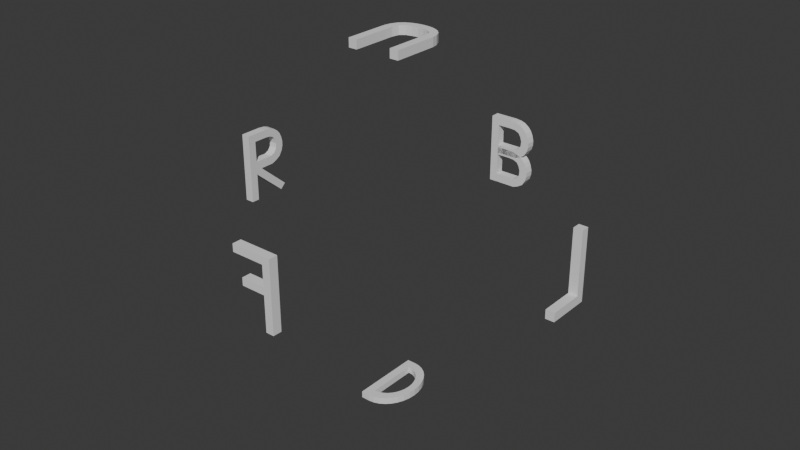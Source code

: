 # Source: directions.blend  (saved by Blender 4.1.23; exported with 4.5.12 LTS)
import bpy
from mathutils import Matrix  # noqa: F401  (used for matrix-valued properties, if any)

bpy.ops.wm.read_factory_settings(use_empty=True)
scene = bpy.context.scene
scene.name = 'Scene'

# ---- world
world_world = bpy.data.worlds.new('World'); scene.world = world_world
world_world.use_nodes = True; world_world.node_tree.nodes.clear()
_N = world_world.node_tree.nodes; _L = world_world.node_tree.links
n0 = _N.new('ShaderNodeOutputWorld'); n0.name = 'World Output'; n0.location = (300, 300)
n1 = _N.new('ShaderNodeBackground'); n1.name = 'Background'; n1.location = (10, 300)
n1.inputs[0].default_value = (0.05088, 0.05088, 0.05088, 1.0)
_L.new(n1.outputs[0], n0.inputs[0])
n0.is_active_output = True
world_world.color = (0.05088, 0.05088, 0.05088)
world_world.use_sun_shadow = False
world_world.sun_shadow_jitter_overblur = 0.0

# ---- meshes
me_cube_001 = bpy.data.meshes.new('Cube.001')
me_cube_001.from_pydata([(-0.5939, 0.1765, -0.1258), (-0.5939, 0.1765, 0.1258), (-0.5939, 0.3876, -0.1258), (-0.5939, 0.3876, 0.1258), (1.406, 0.1547, -0.1258), (1.406, 0.1547, 0.1258), (1.406, 0.3876, -0.1258), (1.406, 0.3876, 0.1258), (-0.3436, 0.3876, -0.1258), (-0.3436, 0.3876, 0.1258), (-0.3436, 0.1547, -0.1258), (-0.3436, 0.1547, 0.1258), (-0.5939, -0.8243, -0.1258), (-0.5939, -0.8243, 0.1258), (-0.3436, -0.8243, 0.1258), (-0.3436, -0.8243, -0.1258)], [], [(0, 1, 3, 2), (8, 9, 7, 6), (6, 7, 5, 4), (11, 1, 13, 14), (8, 6, 4, 10), (9, 3, 1, 11), (7, 9, 11, 5), (2, 8, 10, 0), (4, 5, 11, 10), (2, 3, 9, 8), (15, 14, 13, 12), (10, 11, 14, 15), (0, 10, 15, 12), (1, 0, 12, 13)])
_uv = me_cube_001.uv_layers.new(name='UVMap')
_uv.uv.foreach_set('vector', [0.375, 0.0, 0.625, 0.0, 0.625, 0.25, 0.375, 0.25, 0.375, 0.2813, 0.625, 0.2813, 0.625, 0.5, 0.375, 0.5, 0.375, 0.5, 0.625, 0.5, 0.625, 0.75, 0.375, 0.75, 0.8437, 0.75, 0.875, 0.75, 0.875, 0.75, 0.8437, 0.75, 0.1563, 0.5, 0.375, 0.5, 0.375, 0.75, 0.1563, 0.75, 0.8437, 0.5, 0.875, 0.5, 0.875, 0.75, 0.8437, 0.75, 0.625, 0.5, 0.8437, 0.5, 0.8437, 0.75, 0.625, 0.75, 0.125, 0.5, 0.1563, 0.5, 0.1563, 0.75, 0.125, 0.75, 0.375, 0.75, 0.625, 0.75, 0.625, 0.9687, 0.375, 0.9687, 0.375, 0.25, 0.625, 0.25, 0.625, 0.2813, 0.375, 0.2813, 0.375, 0.9687, 0.625, 0.9687, 0.625, 1.0, 0.375, 1.0, 0.375, 0.9687, 0.625, 0.9687, 0.625, 0.9687, 0.375, 0.9687, 0.125, 0.75, 0.1563, 0.75, 0.1563, 0.75, 0.125, 0.75, 0.625, 0.0, 0.375, 0.0, 0.375, 0.0, 0.625, 0.0])
me_cube_001.update()
me_cube_002 = bpy.data.meshes.new('Cube.002')
me_cube_002.from_pydata([(-1.221, 0.4133, -0.1258), (-1.221, 0.4133, 0.1258), (-1.221, 0.6462, -0.1258), (-1.221, 0.6462, 0.1258), (0.7794, 0.4133, -0.1258), (0.7794, 0.4133, 0.1258), (0.7794, 0.6462, -0.1258), (0.7794, 0.6462, 0.1258), (0.5499, 0.4133, 0.1258), (0.5499, 0.4133, -0.1258), (0.5499, 0.6462, 0.1258), (0.5499, 0.6462, -0.1258), (-0.3041, 0.4095, -0.1258), (-0.2981, 0.6462, 0.1258), (-0.2981, 0.6462, -0.1258), (-0.3041, 0.4095, 0.1258), (-0.06406, 0.4095, -0.1258), (-0.06693, 0.6462, 0.1258), (-0.06693, 0.6462, -0.1258), (-0.06406, 0.4095, 0.1258), (0.6317, -0.4281, 0.1258), (0.5236, -0.5222, 0.1258), (0.6317, -0.4281, -0.1258), (0.5236, -0.5222, -0.1258), (0.7179, -0.3064, 0.1258), (0.7179, -0.3064, -0.1258), (0.4783, -0.2721, -0.1258), (0.4783, -0.2721, 0.1258), (-0.1677, -0.4782, -0.1258), (-0.1677, -0.4782, 0.1258), (-0.2596, -0.3253, -0.1258), (-0.2596, -0.3253, 0.1258), (-0.02602, -0.5706, -0.1258), (-0.007119, -0.2827, -0.1258), (-0.007119, -0.2827, 0.1258), (-0.02602, -0.5706, 0.1258), (-1.07, -0.6319, -0.1258), (-1.07, -0.6319, 0.1258), (-1.217, -0.4778, -0.1258), (-0.4345, 0.6462, -0.1258), (-0.4345, 0.6462, 0.1258), (-0.3102, 0.2267, 0.1258), (-0.06119, 0.2878, -0.1258), (-0.06119, 0.2878, 0.1258), (-1.217, -0.4778, 0.1258), (-0.4345, 0.4133, 0.1258), (-0.3733, 0.3456, 0.1258), (-0.3733, 0.3456, -0.1258), (-0.4345, 0.4133, -0.1258), (-0.3102, 0.2267, -0.1258), (-0.4777, 0.3734, 0.1258), (-0.3533, 0.1868, -0.1258), (-0.4777, 0.3734, -0.1258), (-0.3533, 0.1868, 0.1258), (0.2444, -0.3737, -0.1258), (0.2444, -0.6167, 0.1258), (0.2444, -0.6167, -0.1258), (0.2444, -0.3737, 0.1258), (0.7794, 0.01983, -0.1258), (0.5499, 0.01983, 0.1258), (0.7794, 0.01983, 0.1258), (0.5499, 0.01983, -0.1258), (-0.3102, 0.009555, -0.1258), (-0.06119, 0.009555, 0.1258), (-0.3102, 0.009555, 0.1258), (-0.06119, 0.009555, -0.1258), (-0.3102, -0.1821, -0.1258), (-0.06383, -0.153, 0.1258), (-0.3102, -0.1821, 0.1258), (-0.06383, -0.153, -0.1258), (0.1101, -0.6114, -0.1258), (0.1061, -0.3627, 0.1258), (0.1061, -0.3627, -0.1258), (0.1101, -0.6114, 0.1258), (0.3752, -0.3363, -0.1258), (0.3963, -0.5789, 0.1258), (0.3963, -0.5789, -0.1258), (0.3752, -0.3363, 0.1258), (0.7601, -0.1747, 0.1258), (0.5363, -0.144, -0.1258), (0.7601, -0.1747, -0.1258), (0.5363, -0.144, 0.1258)], [], [(0, 1, 3, 2), (7, 10, 8, 5), (6, 7, 5, 4), (25, 24, 20, 22), (11, 6, 4, 9), (17, 13, 15, 19), (16, 9, 8, 19), (11, 10, 7, 6), (18, 17, 10, 11), (18, 11, 9, 16), (40, 3, 1, 45), (39, 14, 12, 48), (39, 40, 13, 14), (52, 51, 36, 38), (14, 18, 16, 12), (14, 13, 17, 18), (10, 17, 19, 8), (23, 22, 20, 21), (33, 32, 28), (26, 25, 22), (24, 27, 20), (78, 81, 27, 24), (79, 80, 25, 26), (81, 79, 26, 27), (80, 78, 24, 25), (31, 30, 28, 29), (35, 34, 29), (32, 35, 29, 28), (53, 50, 44, 37), (71, 72, 33, 34), (70, 73, 35, 32), (73, 71, 34, 35), (72, 70, 32, 33), (43, 42, 16, 19), (41, 43, 19, 15), (42, 49, 12, 16), (0, 48, 45, 1), (2, 3, 40, 39), (2, 39, 48, 0), (13, 40, 45, 15), (65, 62, 49, 42), (64, 63, 43, 41), (63, 65, 42, 43), (62, 64, 41, 49), (38, 36, 37, 44), (51, 53, 37, 36), (50, 52, 38, 44), (12, 49, 47), (41, 15, 46), (15, 45, 46), (48, 12, 47), (47, 49, 51), (45, 48, 52, 50), (49, 41, 53, 51), (41, 46, 53), (46, 45, 50, 53), (48, 47, 51, 52), (74, 76, 56, 54), (75, 77, 57, 55), (76, 75, 55, 56), (77, 74, 54, 57), (4, 5, 60, 58), (8, 9, 61, 59), (9, 4, 58, 61), (5, 8, 59, 60), (66, 68, 64, 62), (67, 69, 65, 63), (68, 67, 63, 64), (69, 66, 62, 65), (33, 30, 66, 69), (31, 34, 67, 68), (34, 33, 69, 67), (30, 31, 68, 66), (54, 56, 70, 72), (55, 57, 71, 73), (56, 55, 73, 70), (57, 54, 72, 71), (27, 26, 74, 77), (23, 21, 75, 76), (21, 27, 77, 75), (26, 23, 76, 74), (58, 60, 78, 80), (59, 61, 79, 81), (61, 58, 80, 79), (60, 59, 81, 78), (20, 27, 21), (22, 23, 26), (28, 30, 33), (29, 34, 31)])
_uv = me_cube_002.uv_layers.new(name='UVMap')
_uv.uv.foreach_set('vector', [0.375, 0.0, 0.625, 0.0, 0.625, 0.25, 0.375, 0.25, 0.625, 0.5, 0.6537, 0.5, 0.6537, 0.75, 0.625, 0.75, 0.375, 0.5, 0.625, 0.5, 0.625, 0.75, 0.375, 0.75, 0.375, 0.75, 0.625, 0.75, 0.625, 0.75, 0.375, 0.75, 0.3463, 0.5, 0.375, 0.5, 0.375, 0.75, 0.3463, 0.75, 0.7308, 0.5, 0.7597, 0.5, 0.7597, 0.75, 0.7308, 0.75, 0.2692, 0.75, 0.3463, 0.75, 0.6537, 0.75, 0.7308, 0.75, 0.375, 0.4713, 0.625, 0.4713, 0.625, 0.5, 0.375, 0.5, 0.375, 0.3942, 0.625, 0.3942, 0.625, 0.4713, 0.375, 0.4713, 0.2692, 0.5, 0.3463, 0.5, 0.3463, 0.75, 0.2692, 0.75, 0.7767, 0.5, 0.875, 0.5, 0.875, 0.75, 0.7767, 0.75, 0.2233, 0.5, 0.2403, 0.5, 0.2403, 0.75, 0.2233, 0.75, 0.375, 0.3483, 0.625, 0.3483, 0.625, 0.3653, 0.375, 0.3653, 0.2233, 0.75, 0.2403, 0.75, 0.2403, 0.75, 0.2233, 0.75, 0.2403, 0.5, 0.2692, 0.5, 0.2692, 0.75, 0.2403, 0.75, 0.375, 0.3653, 0.625, 0.3653, 0.625, 0.3942, 0.375, 0.3942, 0.6537, 0.5, 0.7308, 0.5, 0.7308, 0.75, 0.6537, 0.75, 0.3463, 0.75, 0.375, 0.75, 0.625, 0.75, 0.6537, 0.75, 0.3463, 0.75, 0.3463, 0.75, 0.3463, 0.75, 0.3463, 0.75, 0.375, 0.75, 0.375, 0.75, 0.625, 0.75, 0.6537, 0.75, 0.625, 0.75, 0.625, 0.75, 0.6537, 0.75, 0.6537, 0.75, 0.625, 0.75, 0.3463, 0.75, 0.375, 0.75, 0.375, 0.75, 0.3463, 0.75, 0.6537, 0.75, 0.3463, 0.75, 0.3463, 0.75, 0.6537, 0.75, 0.375, 0.75, 0.625, 0.75, 0.625, 0.75, 0.375, 0.75, 0.6537, 0.75, 0.3463, 0.75, 0.3463, 0.75, 0.6537, 0.75, 0.6537, 0.75, 0.6537, 0.75, 0.6537, 0.75, 0.3463, 0.75, 0.6537, 0.75, 0.6537, 0.75, 0.3463, 0.75, 0.7597, 0.75, 0.7767, 0.75, 0.7767, 0.75, 0.7597, 0.75, 0.6537, 0.75, 0.3463, 0.75, 0.3463, 0.75, 0.6537, 0.75, 0.3463, 0.75, 0.6537, 0.75, 0.6537, 0.75, 0.3463, 0.75, 0.6537, 0.75, 0.6537, 0.75, 0.6537, 0.75, 0.6537, 0.75, 0.3463, 0.75, 0.3463, 0.75, 0.3463, 0.75, 0.3463, 0.75, 0.6537, 0.75, 0.3463, 0.75, 0.3463, 0.75, 0.6537, 0.75, 0.6537, 0.75, 0.6537, 0.75, 0.6537, 0.75, 0.6537, 0.75, 0.3463, 0.75, 0.3463, 0.75, 0.3463, 0.75, 0.3463, 0.75, 0.125, 0.75, 0.2233, 0.75, 0.7767, 0.75, 0.875, 0.75, 0.375, 0.25, 0.625, 0.25, 0.625, 0.3483, 0.375, 0.3483, 0.125, 0.5, 0.2233, 0.5, 0.2233, 0.75, 0.125, 0.75, 0.7597, 0.5, 0.7767, 0.5, 0.7767, 0.75, 0.7597, 0.75, 0.3463, 0.75, 0.3463, 0.75, 0.3463, 0.75, 0.3463, 0.75, 0.6537, 0.75, 0.6537, 0.75, 0.6537, 0.75, 0.6537, 0.75, 0.6537, 0.75, 0.3463, 0.75, 0.3463, 0.75, 0.6537, 0.75, 0.3463, 0.75, 0.6537, 0.75, 0.6537, 0.75, 0.3463, 0.75, 0.2233, 0.75, 0.2403, 0.75, 0.7597, 0.75, 0.7767, 0.75, 0.3463, 0.75, 0.6537, 0.75, 0.6537, 0.75, 0.3463, 0.75, 0.7767, 0.75, 0.2233, 0.75, 0.2233, 0.75, 0.7767, 0.75, 0.3463, 0.75, 0.3463, 0.75, 0.3463, 0.75, 0.6537, 0.75, 0.6537, 0.75, 0.6537, 0.75, 0.7597, 0.75, 0.7767, 0.75, 0.7597, 0.75, 0.2233, 0.75, 0.2403, 0.75, 0.2403, 0.75, 0.3463, 0.75, 0.3463, 0.75, 0.3463, 0.75, 0.7767, 0.75, 0.2233, 0.75, 0.2233, 0.75, 0.7767, 0.75, 0.3463, 0.75, 0.6537, 0.75, 0.6537, 0.75, 0.3463, 0.75, 0.6537, 0.75, 0.6537, 0.75, 0.6537, 0.75, 0.7597, 0.75, 0.7767, 0.75, 0.7767, 0.75, 0.7597, 0.75, 0.2233, 0.75, 0.2403, 0.75, 0.2403, 0.75, 0.2233, 0.75, 0.3463, 0.75, 0.3463, 0.75, 0.3463, 0.75, 0.3463, 0.75, 0.6537, 0.75, 0.6537, 0.75, 0.6537, 0.75, 0.6537, 0.75, 0.3463, 0.75, 0.6537, 0.75, 0.6537, 0.75, 0.3463, 0.75, 0.6537, 0.75, 0.3463, 0.75, 0.3463, 0.75, 0.6537, 0.75, 0.375, 0.75, 0.625, 0.75, 0.625, 0.75, 0.375, 0.75, 0.6537, 0.75, 0.3463, 0.75, 0.3463, 0.75, 0.6537, 0.75, 0.3463, 0.75, 0.375, 0.75, 0.375, 0.75, 0.3463, 0.75, 0.625, 0.75, 0.6537, 0.75, 0.6537, 0.75, 0.625, 0.75, 0.3463, 0.75, 0.6537, 0.75, 0.6537, 0.75, 0.3463, 0.75, 0.6537, 0.75, 0.3463, 0.75, 0.3463, 0.75, 0.6537, 0.75, 0.6537, 0.75, 0.6537, 0.75, 0.6537, 0.75, 0.6537, 0.75, 0.3463, 0.75, 0.3463, 0.75, 0.3463, 0.75, 0.3463, 0.75, 0.3463, 0.75, 0.3463, 0.75, 0.3463, 0.75, 0.3463, 0.75, 0.6537, 0.75, 0.6537, 0.75, 0.6537, 0.75, 0.6537, 0.75, 0.6537, 0.75, 0.3463, 0.75, 0.3463, 0.75, 0.6537, 0.75, 0.3463, 0.75, 0.6537, 0.75, 0.6537, 0.75, 0.3463, 0.75, 0.3463, 0.75, 0.3463, 0.75, 0.3463, 0.75, 0.3463, 0.75, 0.6537, 0.75, 0.6537, 0.75, 0.6537, 0.75, 0.6537, 0.75, 0.3463, 0.75, 0.6537, 0.75, 0.6537, 0.75, 0.3463, 0.75, 0.6537, 0.75, 0.3463, 0.75, 0.3463, 0.75, 0.6537, 0.75, 0.6537, 0.75, 0.3463, 0.75, 0.3463, 0.75, 0.6537, 0.75, 0.3463, 0.75, 0.6537, 0.75, 0.6537, 0.75, 0.3463, 0.75, 0.6537, 0.75, 0.6537, 0.75, 0.6537, 0.75, 0.6537, 0.75, 0.3463, 0.75, 0.3463, 0.75, 0.3463, 0.75, 0.3463, 0.75, 0.375, 0.75, 0.625, 0.75, 0.625, 0.75, 0.375, 0.75, 0.6537, 0.75, 0.3463, 0.75, 0.3463, 0.75, 0.6537, 0.75, 0.3463, 0.75, 0.375, 0.75, 0.375, 0.75, 0.3463, 0.75, 0.625, 0.75, 0.6537, 0.75, 0.6537, 0.75, 0.625, 0.75, 0.625, 0.75, 0.6537, 0.75, 0.6537, 0.75, 0.375, 0.75, 0.3463, 0.75, 0.3463, 0.75, 0.3463, 0.75, 0.3463, 0.75, 0.3463, 0.75, 0.6537, 0.75, 0.6537, 0.75, 0.6537, 0.75])
me_cube_002.update()
me_cube_003 = bpy.data.meshes.new('Cube.003')
me_cube_003.from_pydata([(-1.281, 0.1499, -0.1258), (-1.281, 0.1499, 0.1258), (-1.281, 0.3828, -0.1258), (-1.281, 0.3828, 0.1258), (0.7191, 0.1499, -0.1258), (0.7191, 0.1499, 0.1258), (0.7191, 0.3828, -0.1258), (0.7191, 0.3828, 0.1258), (0.5026, 0.1499, 0.1258), (0.5026, 0.1499, -0.1258), (0.5026, 0.3828, 0.1258), (0.5026, 0.3828, -0.1258), (-0.07726, 0.1499, -0.1258), (-0.07726, 0.3828, 0.1258), (-0.07726, 0.3828, -0.1258), (-0.07726, 0.1499, 0.1258), (-0.2906, 0.3828, -0.1258), (-0.2906, 0.1499, 0.1258), (-0.2906, 0.1499, -0.1258), (-0.2906, 0.3828, 0.1258), (0.7191, -0.789, 0.1258), (0.5026, -0.789, 0.1258), (0.7191, -0.789, -0.1258), (0.5026, -0.789, -0.1258), (-0.2906, -0.5429, -0.1258), (-0.07726, -0.5429, -0.1258), (-0.07726, -0.5429, 0.1258), (-0.2906, -0.5429, 0.1258)], [], [(0, 1, 3, 2), (7, 10, 8, 5), (6, 7, 5, 4), (17, 18, 24, 27), (11, 6, 4, 9), (10, 13, 15, 8), (12, 9, 8, 15), (11, 10, 7, 6), (14, 13, 10, 11), (14, 11, 9, 12), (19, 3, 1, 17), (16, 14, 12, 18), (16, 19, 13, 14), (9, 4, 22, 23), (0, 18, 17, 1), (2, 3, 19, 16), (2, 16, 18, 0), (13, 19, 17, 15), (23, 22, 20, 21), (24, 25, 26, 27), (5, 8, 21, 20), (18, 12, 25, 24), (4, 5, 20, 22), (15, 17, 27, 26), (12, 15, 26, 25), (8, 9, 23, 21)])
_uv = me_cube_003.uv_layers.new(name='UVMap')
_uv.uv.foreach_set('vector', [0.375, 0.0, 0.625, 0.0, 0.625, 0.25, 0.375, 0.25, 0.625, 0.5, 0.6521, 0.5, 0.6521, 0.75, 0.625, 0.75, 0.375, 0.5, 0.625, 0.5, 0.625, 0.75, 0.375, 0.75, 0.7512, 0.75, 0.2488, 0.75, 0.2488, 0.75, 0.7512, 0.75, 0.3479, 0.5, 0.375, 0.5, 0.375, 0.75, 0.3479, 0.75, 0.6521, 0.5, 0.7246, 0.5, 0.7246, 0.75, 0.6521, 0.75, 0.2754, 0.75, 0.3479, 0.75, 0.6521, 0.75, 0.7246, 0.75, 0.375, 0.4729, 0.625, 0.4729, 0.625, 0.5, 0.375, 0.5, 0.375, 0.4004, 0.625, 0.4004, 0.625, 0.4729, 0.375, 0.4729, 0.2754, 0.5, 0.3479, 0.5, 0.3479, 0.75, 0.2754, 0.75, 0.7512, 0.5, 0.875, 0.5, 0.875, 0.75, 0.7512, 0.75, 0.2488, 0.5, 0.2754, 0.5, 0.2754, 0.75, 0.2488, 0.75, 0.375, 0.3738, 0.625, 0.3738, 0.625, 0.4004, 0.375, 0.4004, 0.3479, 0.75, 0.375, 0.75, 0.375, 0.75, 0.3479, 0.75, 0.125, 0.75, 0.2488, 0.75, 0.7512, 0.75, 0.875, 0.75, 0.375, 0.25, 0.625, 0.25, 0.625, 0.3738, 0.375, 0.3738, 0.125, 0.5, 0.2488, 0.5, 0.2488, 0.75, 0.125, 0.75, 0.7246, 0.5, 0.7512, 0.5, 0.7512, 0.75, 0.7246, 0.75, 0.3479, 0.75, 0.375, 0.75, 0.625, 0.75, 0.6521, 0.75, 0.2488, 0.75, 0.2754, 0.75, 0.7246, 0.75, 0.7512, 0.75, 0.625, 0.75, 0.6521, 0.75, 0.6521, 0.75, 0.625, 0.75, 0.2488, 0.75, 0.2754, 0.75, 0.2754, 0.75, 0.2488, 0.75, 0.375, 0.75, 0.625, 0.75, 0.625, 0.75, 0.375, 0.75, 0.7246, 0.75, 0.7512, 0.75, 0.7512, 0.75, 0.7246, 0.75, 0.2754, 0.75, 0.7246, 0.75, 0.7246, 0.75, 0.2754, 0.75, 0.6521, 0.75, 0.3479, 0.75, 0.3479, 0.75, 0.6521, 0.75])
me_cube_003.update()
me_cube_004 = bpy.data.meshes.new('Cube.004')
me_cube_004.from_pydata([(-0.9669, 0.4752, -0.1258), (-0.9669, 0.4752, 0.1258), (-0.9669, 0.7082, -0.1258), (-0.9669, 0.7082, 0.1258), (1.033, 0.4752, -0.1258), (1.033, 0.4752, 0.1258), (1.033, 0.7082, -0.1258), (1.033, 0.7082, 0.1258), (0.8036, 0.4752, 0.1258), (0.8036, 0.4752, -0.1258), (0.8036, 0.7082, 0.1258), (0.8036, 0.7082, -0.1258), (-0.05047, 0.4714, -0.1258), (-0.04443, 0.7082, 0.1258), (-0.04443, 0.7082, -0.1258), (-0.05047, 0.4714, 0.1258), (0.1896, 0.4714, -0.1258), (0.1867, 0.7082, 0.1258), (0.1867, 0.7082, -0.1258), (0.1896, 0.4714, 0.1258), (0.8854, -0.3662, 0.1258), (0.7772, -0.4603, 0.1258), (0.8854, -0.3662, -0.1258), (0.7772, -0.4603, -0.1258), (0.9715, -0.2445, 0.1258), (0.9715, -0.2445, -0.1258), (0.7319, -0.2102, -0.1258), (0.7319, -0.2102, 0.1258), (0.08592, -0.4163, -0.1258), (0.08592, -0.4163, 0.1258), (0.01341, -0.298, -0.1258), (0.01341, -0.298, 0.1258), (0.2276, -0.5086, -0.1258), (0.2465, -0.2207, -0.1258), (0.2465, -0.2207, 0.1258), (0.2276, -0.5086, 0.1258), (-0.1343, -0.4557, 0.1258), (-0.02614, -0.3616, 0.1258), (-0.7219, 0.476, 0.1258), (-0.1808, 0.7082, -0.1258), (-0.1808, 0.7082, 0.1258), (-0.05651, 0.2887, 0.1258), (0.1925, 0.3497, -0.1258), (0.1925, 0.3497, 0.1258), (-0.7219, 0.476, -0.1258), (-0.1808, 0.4752, 0.1258), (-0.962, 0.476, 0.1258), (-0.962, 0.476, -0.1258), (-0.1808, 0.4752, -0.1258), (-0.05651, 0.2887, -0.1258), (-0.1079, 0.4798, -0.1258), (-0.1079, 0.4798, 0.1258), (0.1216, 0.4798, 0.1258), (0.1216, 0.4798, -0.1258), (0.498, -0.3117, -0.1258), (0.498, -0.5548, 0.1258), (0.498, -0.5548, -0.1258), (0.498, -0.3117, 0.1258), (1.033, 0.08175, -0.1258), (0.8036, 0.08175, 0.1258), (1.033, 0.08175, 0.1258), (0.8036, 0.08175, -0.1258), (-0.05651, 0.07148, -0.1258), (0.1925, 0.07148, 0.1258), (-0.05651, 0.07148, 0.1258), (0.1925, 0.07148, -0.1258), (-0.05651, -0.1201, -0.1258), (0.1898, -0.09111, 0.1258), (-0.05651, -0.1201, 0.1258), (0.1898, -0.09111, -0.1258), (0.3637, -0.5495, -0.1258), (0.3598, -0.3007, 0.1258), (0.3598, -0.3007, -0.1258), (0.3637, -0.5495, 0.1258), (0.6288, -0.2744, -0.1258), (0.6499, -0.517, 0.1258), (0.6499, -0.517, -0.1258), (0.6288, -0.2744, 0.1258), (1.014, -0.1128, 0.1258), (0.79, -0.08202, -0.1258), (1.014, -0.1128, -0.1258), (0.79, -0.08202, 0.1258), (-0.02614, -0.3616, -0.1258), (-0.1343, -0.4557, -0.1258), (-0.1796, -0.2056, -0.1258), (-0.1796, -0.2056, 0.1258), (-0.8256, -0.4118, -0.1258), (-0.8256, -0.4118, 0.1258), (-0.9175, -0.2588, -0.1258), (-0.9175, -0.2588, 0.1258), (-0.6839, -0.5041, -0.1258), (-0.665, -0.2162, -0.1258), (-0.665, -0.2162, 0.1258), (-0.6839, -0.5041, 0.1258), (-0.968, 0.2932, 0.1258), (-0.7191, 0.3543, -0.1258), (-0.7191, 0.3543, 0.1258), (-0.968, 0.2932, -0.1258), (-0.4135, -0.3072, -0.1258), (-0.4135, -0.5502, 0.1258), (-0.4135, -0.5502, -0.1258), (-0.4135, -0.3072, 0.1258), (0.1216, 0.08631, -0.1258), (-0.1079, 0.08631, 0.1258), (0.1216, 0.08631, 0.1258), (-0.1079, 0.08631, -0.1258), (-0.968, 0.07604, -0.1258), (-0.7191, 0.07604, 0.1258), (-0.968, 0.07604, 0.1258), (-0.7191, 0.07604, -0.1258), (-0.968, -0.1156, -0.1258), (-0.7217, -0.08656, 0.1258), (-0.968, -0.1156, 0.1258), (-0.7217, -0.08656, -0.1258), (-0.5478, -0.5449, -0.1258), (-0.5518, -0.2962, 0.1258), (-0.5518, -0.2962, -0.1258), (-0.5478, -0.5449, 0.1258), (-0.2827, -0.2698, -0.1258), (-0.2616, -0.5124, 0.1258), (-0.2616, -0.5124, -0.1258), (-0.2827, -0.2698, 0.1258), (0.1022, -0.1082, 0.1258), (-0.1216, -0.07746, -0.1258), (0.1022, -0.1082, -0.1258), (-0.1216, -0.07746, 0.1258)], [], [(0, 1, 3, 2), (7, 10, 8, 5), (6, 7, 5, 4), (25, 24, 20, 22), (11, 6, 4, 9), (17, 13, 15, 19), (16, 9, 8, 19), (11, 10, 7, 6), (18, 17, 10, 11), (18, 11, 9, 16), (40, 3, 1, 45), (39, 14, 12, 48), (39, 40, 13, 14), (117, 115, 92, 93), (14, 18, 16, 12), (14, 13, 17, 18), (10, 17, 19, 8), (23, 22, 20, 21), (33, 32, 28), (26, 25, 22), (24, 27, 20), (78, 81, 27, 24), (79, 80, 25, 26), (81, 79, 26, 27), (80, 78, 24, 25), (31, 30, 28, 29), (35, 34, 29), (32, 35, 29, 28), (114, 117, 93, 90), (71, 72, 33, 34), (70, 73, 35, 32), (73, 71, 34, 35), (72, 70, 32, 33), (43, 42, 16, 19), (41, 43, 19, 15), (42, 49, 12, 16), (0, 48, 45, 1), (2, 3, 40, 39), (2, 39, 48, 0), (13, 40, 45, 15), (65, 62, 49, 42), (64, 63, 43, 41), (63, 65, 42, 43), (62, 64, 41, 49), (115, 116, 91, 92), (90, 93, 87, 86), (93, 92, 87), (89, 88, 86, 87), (124, 122, 31, 30), (125, 123, 84, 85), (123, 124, 30, 84), (122, 125, 85, 31), (31, 85, 37), (84, 30, 82), (91, 90, 86), (83, 82, 37, 36), (30, 31, 37, 82), (74, 76, 56, 54), (75, 77, 57, 55), (76, 75, 55, 56), (77, 74, 54, 57), (4, 5, 60, 58), (8, 9, 61, 59), (9, 4, 58, 61), (5, 8, 59, 60), (66, 68, 64, 62), (67, 69, 65, 63), (68, 67, 63, 64), (69, 66, 62, 65), (33, 30, 66, 69), (31, 34, 67, 68), (34, 33, 69, 67), (30, 31, 68, 66), (54, 56, 70, 72), (55, 57, 71, 73), (56, 55, 73, 70), (57, 54, 72, 71), (27, 26, 74, 77), (23, 21, 75, 76), (21, 27, 77, 75), (26, 23, 76, 74), (58, 60, 78, 80), (59, 61, 79, 81), (61, 58, 80, 79), (60, 59, 81, 78), (20, 27, 21), (22, 23, 26), (28, 30, 33), (29, 34, 31), (116, 114, 90, 91), (94, 96, 38, 46), (95, 97, 47, 44), (109, 106, 97, 95), (108, 107, 96, 94), (107, 109, 95, 96), (106, 108, 94, 97), (118, 120, 100, 98), (119, 121, 101, 99), (120, 119, 99, 100), (121, 118, 98, 101), (53, 52, 104, 102), (51, 50, 105, 103), (50, 53, 102, 105), (52, 51, 103, 104), (110, 112, 108, 106), (111, 113, 109, 107), (112, 111, 107, 108), (113, 110, 106, 109), (91, 88, 110, 113), (89, 92, 111, 112), (92, 91, 113, 111), (88, 89, 112, 110), (98, 100, 114, 116), (99, 101, 115, 117), (100, 99, 117, 114), (101, 98, 116, 115), (85, 84, 118, 121), (83, 36, 119, 120), (36, 85, 121, 119), (84, 83, 120, 118), (102, 104, 122, 124), (103, 105, 123, 125), (105, 102, 124, 123), (104, 103, 125, 122), (37, 85, 36), (82, 83, 84), (86, 88, 91), (87, 92, 89), (94, 46, 47, 97), (95, 44, 38, 96), (45, 48, 12, 15)])
_uv = me_cube_004.uv_layers.new(name='UVMap')
_uv.uv.foreach_set('vector', [0.375, 0.0, 0.625, 0.0, 0.625, 0.25, 0.375, 0.25, 0.625, 0.5, 0.6537, 0.5, 0.6537, 0.75, 0.625, 0.75, 0.375, 0.5, 0.625, 0.5, 0.625, 0.75, 0.375, 0.75, 0.375, 0.75, 0.625, 0.75, 0.625, 0.75, 0.375, 0.75, 0.3463, 0.5, 0.375, 0.5, 0.375, 0.75, 0.3463, 0.75, 0.7308, 0.5, 0.7597, 0.5, 0.7597, 0.75, 0.7308, 0.75, 0.2692, 0.75, 0.3463, 0.75, 0.6537, 0.75, 0.7308, 0.75, 0.375, 0.4713, 0.625, 0.4713, 0.625, 0.5, 0.375, 0.5, 0.375, 0.3942, 0.625, 0.3942, 0.625, 0.4713, 0.375, 0.4713, 0.2692, 0.5, 0.3463, 0.5, 0.3463, 0.75, 0.2692, 0.75, 0.7767, 0.5, 0.875, 0.5, 0.875, 0.75, 0.7767, 0.75, 0.2233, 0.5, 0.2403, 0.5, 0.2403, 0.75, 0.2233, 0.75, 0.375, 0.3483, 0.625, 0.3483, 0.625, 0.3653, 0.375, 0.3653, 0.6537, 0.75, 0.6537, 0.75, 0.6537, 0.75, 0.6537, 0.75, 0.2403, 0.5, 0.2692, 0.5, 0.2692, 0.75, 0.2403, 0.75, 0.375, 0.3653, 0.625, 0.3653, 0.625, 0.3942, 0.375, 0.3942, 0.6537, 0.5, 0.7308, 0.5, 0.7308, 0.75, 0.6537, 0.75, 0.3463, 0.75, 0.375, 0.75, 0.625, 0.75, 0.6537, 0.75, 0.3463, 0.75, 0.3463, 0.75, 0.3463, 0.75, 0.3463, 0.75, 0.375, 0.75, 0.375, 0.75, 0.625, 0.75, 0.6537, 0.75, 0.625, 0.75, 0.625, 0.75, 0.6537, 0.75, 0.6537, 0.75, 0.625, 0.75, 0.3463, 0.75, 0.375, 0.75, 0.375, 0.75, 0.3463, 0.75, 0.6537, 0.75, 0.3463, 0.75, 0.3463, 0.75, 0.6537, 0.75, 0.375, 0.75, 0.625, 0.75, 0.625, 0.75, 0.375, 0.75, 0.6537, 0.75, 0.3463, 0.75, 0.3463, 0.75, 0.6537, 0.75, 0.6537, 0.75, 0.6537, 0.75, 0.6537, 0.75, 0.3463, 0.75, 0.6537, 0.75, 0.6537, 0.75, 0.3463, 0.75, 0.3463, 0.75, 0.6537, 0.75, 0.6537, 0.75, 0.3463, 0.75, 0.6537, 0.75, 0.3463, 0.75, 0.3463, 0.75, 0.6537, 0.75, 0.3463, 0.75, 0.6537, 0.75, 0.6537, 0.75, 0.3463, 0.75, 0.6537, 0.75, 0.6537, 0.75, 0.6537, 0.75, 0.6537, 0.75, 0.3463, 0.75, 0.3463, 0.75, 0.3463, 0.75, 0.3463, 0.75, 0.6537, 0.75, 0.3463, 0.75, 0.3463, 0.75, 0.6537, 0.75, 0.6537, 0.75, 0.6537, 0.75, 0.6537, 0.75, 0.6537, 0.75, 0.3463, 0.75, 0.3463, 0.75, 0.3463, 0.75, 0.3463, 0.75, 0.125, 0.75, 0.2233, 0.75, 0.7767, 0.75, 0.875, 0.75, 0.375, 0.25, 0.625, 0.25, 0.625, 0.3483, 0.375, 0.3483, 0.125, 0.5, 0.2233, 0.5, 0.2233, 0.75, 0.125, 0.75, 0.7597, 0.5, 0.7767, 0.5, 0.7767, 0.75, 0.7597, 0.75, 0.3463, 0.75, 0.3463, 0.75, 0.3463, 0.75, 0.3463, 0.75, 0.6537, 0.75, 0.6537, 0.75, 0.6537, 0.75, 0.6537, 0.75, 0.6537, 0.75, 0.3463, 0.75, 0.3463, 0.75, 0.6537, 0.75, 0.3463, 0.75, 0.6537, 0.75, 0.6537, 0.75, 0.3463, 0.75, 0.6537, 0.75, 0.3463, 0.75, 0.3463, 0.75, 0.6537, 0.75, 0.3463, 0.75, 0.6537, 0.75, 0.6537, 0.75, 0.3463, 0.75, 0.6537, 0.75, 0.6537, 0.75, 0.6537, 0.75, 0.6537, 0.75, 0.3463, 0.75, 0.3463, 0.75, 0.6537, 0.75, 0.375, 0.75, 0.625, 0.75, 0.625, 0.75, 0.375, 0.75, 0.6537, 0.75, 0.3463, 0.75, 0.3463, 0.75, 0.6537, 0.75, 0.3463, 0.75, 0.375, 0.75, 0.375, 0.75, 0.3463, 0.75, 0.625, 0.75, 0.6537, 0.75, 0.6537, 0.75, 0.625, 0.75, 0.625, 0.75, 0.6537, 0.75, 0.625, 0.75, 0.3463, 0.75, 0.375, 0.75, 0.375, 0.75, 0.3463, 0.75, 0.3463, 0.75, 0.3463, 0.75, 0.3463, 0.75, 0.375, 0.75, 0.625, 0.75, 0.6537, 0.75, 0.375, 0.75, 0.625, 0.75, 0.625, 0.75, 0.375, 0.75, 0.3463, 0.75, 0.3463, 0.75, 0.3463, 0.75, 0.3463, 0.75, 0.6537, 0.75, 0.6537, 0.75, 0.6537, 0.75, 0.6537, 0.75, 0.3463, 0.75, 0.6537, 0.75, 0.6537, 0.75, 0.3463, 0.75, 0.6537, 0.75, 0.3463, 0.75, 0.3463, 0.75, 0.6537, 0.75, 0.375, 0.75, 0.625, 0.75, 0.625, 0.75, 0.375, 0.75, 0.6537, 0.75, 0.3463, 0.75, 0.3463, 0.75, 0.6537, 0.75, 0.3463, 0.75, 0.375, 0.75, 0.375, 0.75, 0.3463, 0.75, 0.625, 0.75, 0.6537, 0.75, 0.6537, 0.75, 0.625, 0.75, 0.3463, 0.75, 0.6537, 0.75, 0.6537, 0.75, 0.3463, 0.75, 0.6537, 0.75, 0.3463, 0.75, 0.3463, 0.75, 0.6537, 0.75, 0.6537, 0.75, 0.6537, 0.75, 0.6537, 0.75, 0.6537, 0.75, 0.3463, 0.75, 0.3463, 0.75, 0.3463, 0.75, 0.3463, 0.75, 0.3463, 0.75, 0.3463, 0.75, 0.3463, 0.75, 0.3463, 0.75, 0.6537, 0.75, 0.6537, 0.75, 0.6537, 0.75, 0.6537, 0.75, 0.6537, 0.75, 0.3463, 0.75, 0.3463, 0.75, 0.6537, 0.75, 0.3463, 0.75, 0.6537, 0.75, 0.6537, 0.75, 0.3463, 0.75, 0.3463, 0.75, 0.3463, 0.75, 0.3463, 0.75, 0.3463, 0.75, 0.6537, 0.75, 0.6537, 0.75, 0.6537, 0.75, 0.6537, 0.75, 0.3463, 0.75, 0.6537, 0.75, 0.6537, 0.75, 0.3463, 0.75, 0.6537, 0.75, 0.3463, 0.75, 0.3463, 0.75, 0.6537, 0.75, 0.6537, 0.75, 0.3463, 0.75, 0.3463, 0.75, 0.6537, 0.75, 0.3463, 0.75, 0.6537, 0.75, 0.6537, 0.75, 0.3463, 0.75, 0.6537, 0.75, 0.6537, 0.75, 0.6537, 0.75, 0.6537, 0.75, 0.3463, 0.75, 0.3463, 0.75, 0.3463, 0.75, 0.3463, 0.75, 0.375, 0.75, 0.625, 0.75, 0.625, 0.75, 0.375, 0.75, 0.6537, 0.75, 0.3463, 0.75, 0.3463, 0.75, 0.6537, 0.75, 0.3463, 0.75, 0.375, 0.75, 0.375, 0.75, 0.3463, 0.75, 0.625, 0.75, 0.6537, 0.75, 0.6537, 0.75, 0.625, 0.75, 0.625, 0.75, 0.6537, 0.75, 0.6537, 0.75, 0.375, 0.75, 0.3463, 0.75, 0.3463, 0.75, 0.3463, 0.75, 0.3463, 0.75, 0.3463, 0.75, 0.6537, 0.75, 0.6537, 0.75, 0.6537, 0.75, 0.3463, 0.75, 0.3463, 0.75, 0.3463, 0.75, 0.3463, 0.75, 0.6537, 0.75, 0.6537, 0.75, 0.6537, 0.75, 0.6537, 0.75, 0.3463, 0.75, 0.3463, 0.75, 0.3463, 0.75, 0.3463, 0.75, 0.3463, 0.75, 0.3463, 0.75, 0.3463, 0.75, 0.3463, 0.75, 0.6537, 0.75, 0.6537, 0.75, 0.6537, 0.75, 0.6537, 0.75, 0.6537, 0.75, 0.3463, 0.75, 0.3463, 0.75, 0.6537, 0.75, 0.3463, 0.75, 0.6537, 0.75, 0.6537, 0.75, 0.3463, 0.75, 0.3463, 0.75, 0.3463, 0.75, 0.3463, 0.75, 0.3463, 0.75, 0.6537, 0.75, 0.6537, 0.75, 0.6537, 0.75, 0.6537, 0.75, 0.3463, 0.75, 0.6537, 0.75, 0.6537, 0.75, 0.3463, 0.75, 0.6537, 0.75, 0.3463, 0.75, 0.3463, 0.75, 0.6537, 0.75, 0.375, 0.75, 0.625, 0.75, 0.625, 0.75, 0.375, 0.75, 0.6537, 0.75, 0.3463, 0.75, 0.3463, 0.75, 0.6537, 0.75, 0.3463, 0.75, 0.375, 0.75, 0.375, 0.75, 0.3463, 0.75, 0.625, 0.75, 0.6537, 0.75, 0.6537, 0.75, 0.625, 0.75, 0.3463, 0.75, 0.6537, 0.75, 0.6537, 0.75, 0.3463, 0.75, 0.6537, 0.75, 0.3463, 0.75, 0.3463, 0.75, 0.6537, 0.75, 0.6537, 0.75, 0.6537, 0.75, 0.6537, 0.75, 0.6537, 0.75, 0.3463, 0.75, 0.3463, 0.75, 0.3463, 0.75, 0.3463, 0.75, 0.3463, 0.75, 0.3463, 0.75, 0.3463, 0.75, 0.3463, 0.75, 0.6537, 0.75, 0.6537, 0.75, 0.6537, 0.75, 0.6537, 0.75, 0.6537, 0.75, 0.3463, 0.75, 0.3463, 0.75, 0.6537, 0.75, 0.3463, 0.75, 0.6537, 0.75, 0.6537, 0.75, 0.3463, 0.75, 0.3463, 0.75, 0.3463, 0.75, 0.3463, 0.75, 0.3463, 0.75, 0.6537, 0.75, 0.6537, 0.75, 0.6537, 0.75, 0.6537, 0.75, 0.3463, 0.75, 0.6537, 0.75, 0.6537, 0.75, 0.3463, 0.75, 0.6537, 0.75, 0.3463, 0.75, 0.3463, 0.75, 0.6537, 0.75, 0.6537, 0.75, 0.3463, 0.75, 0.3463, 0.75, 0.6537, 0.75, 0.3463, 0.75, 0.6537, 0.75, 0.6537, 0.75, 0.3463, 0.75, 0.6537, 0.75, 0.6537, 0.75, 0.6537, 0.75, 0.6537, 0.75, 0.3463, 0.75, 0.3463, 0.75, 0.3463, 0.75, 0.3463, 0.75, 0.375, 0.75, 0.625, 0.75, 0.625, 0.75, 0.375, 0.75, 0.6537, 0.75, 0.3463, 0.75, 0.3463, 0.75, 0.6537, 0.75, 0.3463, 0.75, 0.375, 0.75, 0.375, 0.75, 0.3463, 0.75, 0.625, 0.75, 0.6537, 0.75, 0.6537, 0.75, 0.625, 0.75, 0.625, 0.75, 0.6537, 0.75, 0.6537, 0.75, 0.375, 0.75, 0.3463, 0.75, 0.3463, 0.75, 0.3463, 0.75, 0.3463, 0.75, 0.3463, 0.75, 0.6537, 0.75, 0.6537, 0.75, 0.6537, 0.75, 0.6537, 0.75, 0.6537, 0.75, 0.3463, 0.75, 0.3463, 0.75, 0.3463, 0.75, 0.3463, 0.75, 0.6537, 0.75, 0.6537, 0.75, 0.7767, 0.75, 0.2233, 0.75, 0.2403, 0.75, 0.7597, 0.75])
me_cube_004.update()
me_cube_005 = bpy.data.meshes.new('Cube.005')
me_cube_005.from_pydata([(4.127, -1.0, -6.063), (3.797, -1.0, -3.901), (4.127, 1.0, -6.063), (3.797, 1.0, -3.901), (5.146, -1.0, -5.094), (5.843, -1.0, -3.659), (5.146, 1.0, -5.094), (5.843, 1.0, -3.659), (4.127, -1.0, 8.265), (4.127, 1.0, 8.265), (6.127, 1.0, 8.265), (6.127, -1.0, 8.265), (-4.127, -1.0, -6.063), (-3.797, -1.0, -3.901), (-4.127, 1.0, -6.063), (-3.797, 1.0, -3.901), (-5.146, -1.0, -5.094), (-5.843, -1.0, -3.659), (-5.146, 1.0, -5.094), (-5.843, 1.0, -3.659), (-4.127, -1.0, 8.265), (-4.127, 1.0, 8.265), (-6.127, 1.0, 8.265), (-6.127, -1.0, 8.265), (2.861e-06, 1.0, -7.184), (2.861e-06, -1.0, -7.184), (2.861e-06, -1.0, -5.184), (2.861e-06, 1.0, -5.184), (2.752, 1.0, -4.758), (1.376, 1.0, -5.072), (1.376, -1.0, -5.072), (2.752, -1.0, -4.758), (2.752, -1.0, -6.758), (1.376, -1.0, -7.072), (1.376, 1.0, -7.072), (2.752, 1.0, -6.758), (-2.752, 1.0, -4.758), (-1.376, 1.0, -5.072), (-1.376, -1.0, -5.072), (-2.752, -1.0, -4.758), (-2.752, -1.0, -6.758), (-1.376, -1.0, -7.072), (-1.376, 1.0, -7.072), (-2.752, 1.0, -6.758), (6.127, 1.0, -2.195), (6.127, 1.0, -0.7009), (6.127, 1.0, 0.7935), (6.127, 1.0, 2.288), (6.127, 1.0, 3.782), (6.127, 1.0, 5.277), (6.127, 1.0, 6.771), (6.127, -1.0, 6.771), (6.127, -1.0, 5.277), (6.127, -1.0, 3.782), (6.127, -1.0, 2.288), (6.127, -1.0, 0.7935), (6.127, -1.0, -0.7009), (6.127, -1.0, -2.195), (4.127, -1.0, -2.195), (4.127, -1.0, -0.7009), (4.127, -1.0, 0.7935), (4.127, -1.0, 2.288), (4.127, -1.0, 3.782), (4.127, -1.0, 5.277), (4.127, -1.0, 6.771), (4.127, 1.0, 6.771), (4.127, 1.0, 5.277), (4.127, 1.0, 3.782), (4.127, 1.0, 2.288), (4.127, 1.0, 0.7935), (4.127, 1.0, -0.7009), (4.127, 1.0, -2.195), (-6.127, 1.0, -2.195), (-6.127, 1.0, -0.7009), (-6.127, 1.0, 0.7935), (-6.127, 1.0, 2.288), (-6.127, 1.0, 3.782), (-6.127, 1.0, 5.277), (-6.127, 1.0, 6.771), (-6.127, -1.0, 6.771), (-6.127, -1.0, 5.277), (-6.127, -1.0, 3.782), (-6.127, -1.0, 2.288), (-6.127, -1.0, 0.7935), (-6.127, -1.0, -0.7009), (-6.127, -1.0, -2.195), (-4.127, -1.0, -2.195), (-4.127, -1.0, -0.7009), (-4.127, -1.0, 0.7935), (-4.127, -1.0, 2.288), (-4.127, -1.0, 3.782), (-4.127, -1.0, 5.277), (-4.127, -1.0, 6.771), (-4.127, 1.0, 6.771), (-4.127, 1.0, 5.277), (-4.127, 1.0, 3.782), (-4.127, 1.0, 2.288), (-4.127, 1.0, 0.7935), (-4.127, 1.0, -0.7009), (-4.127, 1.0, -2.195)], [], [(30, 29, 27, 26), (2, 3, 6), (6, 7, 5, 4), (4, 1, 0), (2, 6, 4, 0), (51, 50, 10, 11), (10, 9, 8, 11), (65, 64, 8, 9), (64, 51, 11, 8), (50, 65, 9, 10), (34, 33, 25, 24), (29, 34, 24, 27), (33, 30, 26, 25), (38, 26, 27, 37), (14, 18, 15), (18, 16, 17, 19), (16, 12, 13), (14, 12, 16, 18), (79, 23, 22, 78), (22, 23, 20, 21), (93, 21, 20, 92), (92, 20, 23, 79), (78, 22, 21, 93), (42, 24, 25, 41), (37, 27, 24, 42), (41, 25, 26, 38), (6, 3, 7), (18, 19, 15), (1, 4, 5), (13, 17, 16), (0, 1, 31, 32), (32, 31, 30, 33), (3, 2, 35, 28), (28, 35, 34, 29), (2, 0, 32, 35), (35, 32, 33, 34), (1, 3, 28, 31), (31, 28, 29, 30), (12, 40, 39, 13), (40, 41, 38, 39), (15, 36, 43, 14), (36, 37, 42, 43), (14, 43, 40, 12), (43, 42, 41, 40), (13, 39, 36, 15), (39, 38, 37, 36), (1, 5, 57, 58), (44, 71, 70, 45), (45, 70, 69, 46), (46, 69, 68, 47), (47, 68, 67, 48), (48, 67, 66, 49), (49, 66, 65, 50), (3, 1, 58, 71), (58, 57, 56, 59), (59, 56, 55, 60), (60, 55, 54, 61), (61, 54, 53, 62), (62, 53, 52, 63), (63, 52, 51, 64), (5, 7, 44, 57), (71, 58, 59, 70), (70, 59, 60, 69), (69, 60, 61, 68), (68, 61, 62, 67), (67, 62, 63, 66), (66, 63, 64, 65), (19, 72, 99, 15), (57, 44, 45, 56), (56, 45, 46, 55), (55, 46, 47, 54), (54, 47, 48, 53), (53, 48, 49, 52), (52, 49, 50, 51), (13, 86, 85, 17), (72, 73, 98, 99), (73, 74, 97, 98), (74, 75, 96, 97), (75, 76, 95, 96), (76, 77, 94, 95), (77, 78, 93, 94), (15, 99, 86, 13), (86, 87, 84, 85), (87, 88, 83, 84), (88, 89, 82, 83), (89, 90, 81, 82), (90, 91, 80, 81), (91, 92, 79, 80), (17, 85, 72, 19), (99, 98, 87, 86), (98, 97, 88, 87), (97, 96, 89, 88), (96, 95, 90, 89), (95, 94, 91, 90), (94, 93, 92, 91), (85, 84, 73, 72), (84, 83, 74, 73), (83, 82, 75, 74), (82, 81, 76, 75), (81, 80, 77, 76), (80, 79, 78, 77), (7, 3, 71, 44)])
_uv = me_cube_005.uv_layers.new(name='UVMap')
_uv.uv.foreach_set('vector', [0.625, 0.0, 0.625, 0.25, 0.625, 0.25, 0.625, 0.0, 0.375, 0.25, 0.625, 0.25, 0.375, 0.5, 0.375, 0.5, 0.625, 0.5, 0.625, 0.75, 0.375, 0.75, 0.375, 0.75, 0.625, 1.0, 0.375, 1.0, 0.125, 0.5, 0.375, 0.5, 0.375, 0.75, 0.125, 0.75, 0.625, 0.75, 0.625, 0.5, 0.625, 0.5, 0.625, 0.75, 0.625, 0.5, 0.875, 0.5, 0.875, 0.75, 0.625, 0.75, 0.625, 0.25, 0.625, 0.0, 0.625, 0.0, 0.625, 0.25, 0.625, 1.0, 0.625, 0.75, 0.625, 0.75, 0.625, 1.0, 0.625, 0.5, 0.625, 0.25, 0.625, 0.25, 0.625, 0.5, 0.125, 0.5, 0.125, 0.75, 0.125, 0.75, 0.125, 0.5, 0.625, 0.25, 0.375, 0.25, 0.375, 0.25, 0.625, 0.25, 0.375, 1.0, 0.625, 1.0, 0.625, 1.0, 0.375, 1.0, 0.625, 0.0, 0.625, 0.0, 0.625, 0.25, 0.625, 0.25, 0.375, 0.25, 0.375, 0.5, 0.625, 0.25, 0.375, 0.5, 0.375, 0.75, 0.625, 0.75, 0.625, 0.5, 0.375, 0.75, 0.375, 1.0, 0.625, 1.0, 0.125, 0.5, 0.125, 0.75, 0.375, 0.75, 0.375, 0.5, 0.625, 0.75, 0.625, 0.75, 0.625, 0.5, 0.625, 0.5, 0.625, 0.5, 0.625, 0.75, 0.875, 0.75, 0.875, 0.5, 0.625, 0.25, 0.625, 0.25, 0.625, 0.0, 0.625, 0.0, 0.625, 1.0, 0.625, 1.0, 0.625, 0.75, 0.625, 0.75, 0.625, 0.5, 0.625, 0.5, 0.625, 0.25, 0.625, 0.25, 0.125, 0.5, 0.125, 0.5, 0.125, 0.75, 0.125, 0.75, 0.625, 0.25, 0.625, 0.25, 0.375, 0.25, 0.375, 0.25, 0.375, 1.0, 0.375, 1.0, 0.625, 1.0, 0.625, 1.0, 0.375, 0.5, 0.625, 0.25, 0.625, 0.5, 0.375, 0.5, 0.625, 0.5, 0.625, 0.25, 0.625, 1.0, 0.375, 0.75, 0.625, 0.75, 0.625, 1.0, 0.625, 0.75, 0.375, 0.75, 0.375, 1.0, 0.625, 1.0, 0.625, 1.0, 0.375, 1.0, 0.375, 1.0, 0.625, 1.0, 0.625, 1.0, 0.375, 1.0, 0.625, 0.25, 0.375, 0.25, 0.375, 0.25, 0.625, 0.25, 0.625, 0.25, 0.375, 0.25, 0.375, 0.25, 0.625, 0.25, 0.125, 0.5, 0.125, 0.75, 0.125, 0.75, 0.125, 0.5, 0.125, 0.5, 0.125, 0.75, 0.125, 0.75, 0.125, 0.5, 0.625, 0.0, 0.625, 0.25, 0.625, 0.25, 0.625, 0.0, 0.625, 0.0, 0.625, 0.25, 0.625, 0.25, 0.625, 0.0, 0.375, 1.0, 0.375, 1.0, 0.625, 1.0, 0.625, 1.0, 0.375, 1.0, 0.375, 1.0, 0.625, 1.0, 0.625, 1.0, 0.625, 0.25, 0.625, 0.25, 0.375, 0.25, 0.375, 0.25, 0.625, 0.25, 0.625, 0.25, 0.375, 0.25, 0.375, 0.25, 0.125, 0.5, 0.125, 0.5, 0.125, 0.75, 0.125, 0.75, 0.125, 0.5, 0.125, 0.5, 0.125, 0.75, 0.125, 0.75, 0.625, 0.0, 0.625, 0.0, 0.625, 0.25, 0.625, 0.25, 0.625, 0.0, 0.625, 0.0, 0.625, 0.25, 0.625, 0.25, 0.625, 1.0, 0.625, 0.75, 0.625, 0.75, 0.625, 1.0, 0.625, 0.5, 0.625, 0.25, 0.625, 0.25, 0.625, 0.5, 0.625, 0.5, 0.625, 0.25, 0.625, 0.25, 0.625, 0.5, 0.625, 0.5, 0.625, 0.25, 0.625, 0.25, 0.625, 0.5, 0.625, 0.5, 0.625, 0.25, 0.625, 0.25, 0.625, 0.5, 0.625, 0.5, 0.625, 0.25, 0.625, 0.25, 0.625, 0.5, 0.625, 0.5, 0.625, 0.25, 0.625, 0.25, 0.625, 0.5, 0.625, 0.25, 0.625, 0.0, 0.625, 0.0, 0.625, 0.25, 0.625, 1.0, 0.625, 0.75, 0.625, 0.75, 0.625, 1.0, 0.625, 1.0, 0.625, 0.75, 0.625, 0.75, 0.625, 1.0, 0.625, 1.0, 0.625, 0.75, 0.625, 0.75, 0.625, 1.0, 0.625, 1.0, 0.625, 0.75, 0.625, 0.75, 0.625, 1.0, 0.625, 1.0, 0.625, 0.75, 0.625, 0.75, 0.625, 1.0, 0.625, 1.0, 0.625, 0.75, 0.625, 0.75, 0.625, 1.0, 0.625, 0.75, 0.625, 0.5, 0.625, 0.5, 0.625, 0.75, 0.625, 0.25, 0.625, 0.0, 0.625, 0.0, 0.625, 0.25, 0.625, 0.25, 0.625, 0.0, 0.625, 0.0, 0.625, 0.25, 0.625, 0.25, 0.625, 0.0, 0.625, 0.0, 0.625, 0.25, 0.625, 0.25, 0.625, 0.0, 0.625, 0.0, 0.625, 0.25, 0.625, 0.25, 0.625, 0.0, 0.625, 0.0, 0.625, 0.25, 0.625, 0.25, 0.625, 0.0, 0.625, 0.0, 0.625, 0.25, 0.625, 0.5, 0.625, 0.5, 0.625, 0.25, 0.625, 0.25, 0.625, 0.75, 0.625, 0.5, 0.625, 0.5, 0.625, 0.75, 0.625, 0.75, 0.625, 0.5, 0.625, 0.5, 0.625, 0.75, 0.625, 0.75, 0.625, 0.5, 0.625, 0.5, 0.625, 0.75, 0.625, 0.75, 0.625, 0.5, 0.625, 0.5, 0.625, 0.75, 0.625, 0.75, 0.625, 0.5, 0.625, 0.5, 0.625, 0.75, 0.625, 0.75, 0.625, 0.5, 0.625, 0.5, 0.625, 0.75, 0.625, 1.0, 0.625, 1.0, 0.625, 0.75, 0.625, 0.75, 0.625, 0.5, 0.625, 0.5, 0.625, 0.25, 0.625, 0.25, 0.625, 0.5, 0.625, 0.5, 0.625, 0.25, 0.625, 0.25, 0.625, 0.5, 0.625, 0.5, 0.625, 0.25, 0.625, 0.25, 0.625, 0.5, 0.625, 0.5, 0.625, 0.25, 0.625, 0.25, 0.625, 0.5, 0.625, 0.5, 0.625, 0.25, 0.625, 0.25, 0.625, 0.5, 0.625, 0.5, 0.625, 0.25, 0.625, 0.25, 0.625, 0.25, 0.625, 0.25, 0.625, 0.0, 0.625, 0.0, 0.625, 1.0, 0.625, 1.0, 0.625, 0.75, 0.625, 0.75, 0.625, 1.0, 0.625, 1.0, 0.625, 0.75, 0.625, 0.75, 0.625, 1.0, 0.625, 1.0, 0.625, 0.75, 0.625, 0.75, 0.625, 1.0, 0.625, 1.0, 0.625, 0.75, 0.625, 0.75, 0.625, 1.0, 0.625, 1.0, 0.625, 0.75, 0.625, 0.75, 0.625, 1.0, 0.625, 1.0, 0.625, 0.75, 0.625, 0.75, 0.625, 0.75, 0.625, 0.75, 0.625, 0.5, 0.625, 0.5, 0.625, 0.25, 0.625, 0.25, 0.625, 0.0, 0.625, 0.0, 0.625, 0.25, 0.625, 0.25, 0.625, 0.0, 0.625, 0.0, 0.625, 0.25, 0.625, 0.25, 0.625, 0.0, 0.625, 0.0, 0.625, 0.25, 0.625, 0.25, 0.625, 0.0, 0.625, 0.0, 0.625, 0.25, 0.625, 0.25, 0.625, 0.0, 0.625, 0.0, 0.625, 0.25, 0.625, 0.25, 0.625, 0.0, 0.625, 0.0, 0.625, 0.75, 0.625, 0.75, 0.625, 0.5, 0.625, 0.5, 0.625, 0.75, 0.625, 0.75, 0.625, 0.5, 0.625, 0.5, 0.625, 0.75, 0.625, 0.75, 0.625, 0.5, 0.625, 0.5, 0.625, 0.75, 0.625, 0.75, 0.625, 0.5, 0.625, 0.5, 0.625, 0.75, 0.625, 0.75, 0.625, 0.5, 0.625, 0.5, 0.625, 0.75, 0.625, 0.75, 0.625, 0.5, 0.625, 0.5, 0.625, 0.5, 0.625, 0.25, 0.625, 0.25, 0.625, 0.5])
me_cube_005.update()
me_cylinder = bpy.data.meshes.new('Cylinder')
me_cylinder.from_pydata([(0.4006, 0.9633, -1.0), (0.4006, 0.9633, 1.0), (0.4006, -1.037, -1.0), (0.4006, -1.037, 1.0), (0.2055, -1.017, -1.0), (0.2055, -1.017, 1.0), (0.01795, -0.9606, -1.0), (0.01795, -0.9606, 1.0), (-0.1549, -0.8682, -1.0), (-0.1549, -0.8682, 1.0), (-0.3065, -0.7438, -1.0), (-0.3065, -0.7438, 1.0), (-0.4308, -0.5923, -1.0), (-0.4308, -0.5923, 1.0), (-0.5232, -0.4194, -1.0), (-0.5232, -0.4194, 1.0), (-0.5801, -0.2318, -1.0), (-0.5801, -0.2318, 1.0), (-0.5994, -0.03671, -1.0), (-0.5994, -0.03671, 1.0), (-0.5801, 0.1584, -1.0), (-0.5801, 0.1584, 1.0), (-0.5232, 0.346, -1.0), (-0.5232, 0.346, 1.0), (-0.4308, 0.5189, -1.0), (-0.4308, 0.5189, 1.0), (-0.3065, 0.6704, -1.0), (-0.3065, 0.6704, 1.0), (-0.1549, 0.7948, -1.0), (-0.1549, 0.7948, 1.0), (0.01795, 0.8872, -1.0), (0.01795, 0.8872, 1.0), (0.2055, 0.9441, -1.0), (0.2055, 0.9441, 1.0), (0.7128, 0.9633, -1.0), (0.7128, 0.9633, 1.0), (0.7128, -1.037, -1.0), (0.7128, -1.037, 1.0), (0.4136, 0.6995, -1.0), (0.4136, 0.6995, 1.0), (0.4136, -0.7729, 1.0), (0.4136, -0.7729, -1.0), (0.2571, -0.7585, -1.0), (0.2571, -0.7585, 1.0), (0.119, -0.7166, -1.0), (0.119, -0.7166, 1.0), (-0.008209, -0.6486, -1.0), (-0.008209, -0.6486, 1.0), (-0.1197, -0.5571, -1.0), (-0.1197, -0.5571, 1.0), (-0.2112, -0.4456, -1.0), (-0.2112, -0.4456, 1.0), (-0.2792, -0.3183, -1.0), (-0.2792, -0.3183, 1.0), (-0.3211, -0.1803, -1.0), (-0.3211, -0.1803, 1.0), (-0.3353, -0.03671, -1.0), (-0.3353, -0.03671, 1.0), (-0.3211, 0.1069, -1.0), (-0.3211, 0.1069, 1.0), (-0.2792, 0.2449, -1.0), (-0.2792, 0.2449, 1.0), (-0.2112, 0.3721, -1.0), (-0.2112, 0.3721, 1.0), (-0.1197, 0.4837, -1.0), (-0.1197, 0.4837, 1.0), (-0.008209, 0.5752, -1.0), (-0.008209, 0.5752, 1.0), (0.119, 0.6432, -1.0), (0.119, 0.6432, 1.0), (0.2571, 0.6851, -1.0), (0.2571, 0.6851, 1.0), (0.7128, 0.6992, -1.0), (0.7128, 0.6992, 1.0), (0.7128, -0.7726, 1.0), (0.7128, -0.7726, -1.0), (0.4136, 0.6974, 1.0), (0.4136, 0.6974, -1.0), (0.7128, 0.6977, 1.0), (0.7128, 0.6977, -1.0)], [], [(2, 3, 5, 4), (4, 5, 7, 6), (6, 7, 9, 8), (8, 9, 11, 10), (10, 11, 13, 12), (12, 13, 15, 14), (14, 15, 17, 16), (16, 17, 19, 18), (18, 19, 21, 20), (20, 21, 23, 22), (22, 23, 25, 24), (24, 25, 27, 26), (26, 27, 29, 28), (28, 29, 31, 30), (30, 31, 33, 32), (32, 33, 1, 0), (3, 2, 36, 37), (0, 1, 35, 34), (41, 42, 43, 40), (42, 44, 45, 43), (44, 46, 47, 45), (46, 48, 49, 47), (48, 50, 51, 49), (50, 52, 53, 51), (52, 54, 55, 53), (54, 56, 57, 55), (56, 58, 59, 57), (58, 60, 61, 59), (60, 62, 63, 61), (62, 64, 65, 63), (64, 66, 67, 65), (66, 68, 69, 67), (68, 70, 71, 69), (70, 38, 39, 71), (74, 78, 76, 40), (13, 51, 53, 15), (31, 69, 71, 33), (6, 44, 42, 4), (24, 62, 60, 22), (5, 43, 45, 7), (23, 61, 63, 25), (16, 54, 52, 14), (0, 38, 70, 32), (15, 53, 55, 17), (33, 71, 39, 1), (8, 46, 44, 6), (26, 64, 62, 24), (35, 73, 72, 34), (7, 45, 47, 9), (25, 63, 65, 27), (18, 56, 54, 16), (36, 75, 74, 37), (17, 55, 57, 19), (37, 74, 40, 3), (10, 48, 46, 8), (28, 66, 64, 26), (2, 41, 75, 36), (9, 47, 49, 11), (27, 65, 67, 29), (20, 58, 56, 18), (34, 72, 38, 0), (19, 57, 59, 21), (1, 39, 73, 35), (12, 50, 48, 10), (30, 68, 66, 28), (11, 49, 51, 13), (29, 67, 69, 31), (4, 42, 41, 2), (22, 60, 58, 20), (3, 40, 43, 5), (21, 59, 61, 23), (14, 52, 50, 12), (32, 70, 68, 30), (40, 76, 77, 41), (41, 77, 79, 75), (75, 79, 78, 74)])
_uv = me_cylinder.uv_layers.new(name='UVMap')
_uv.uv.foreach_set('vector', [0.5, 0.5, 0.5, 1.0, 0.4688, 1.0, 0.4688, 0.5, 0.4688, 0.5, 0.4688, 1.0, 0.4375, 1.0, 0.4375, 0.5, 0.4375, 0.5, 0.4375, 1.0, 0.4062, 1.0, 0.4062, 0.5, 0.4062, 0.5, 0.4062, 1.0, 0.375, 1.0, 0.375, 0.5, 0.375, 0.5, 0.375, 1.0, 0.3438, 1.0, 0.3438, 0.5, 0.3438, 0.5, 0.3438, 1.0, 0.3125, 1.0, 0.3125, 0.5, 0.3125, 0.5, 0.3125, 1.0, 0.2812, 1.0, 0.2812, 0.5, 0.2812, 0.5, 0.2812, 1.0, 0.25, 1.0, 0.25, 0.5, 0.25, 0.5, 0.25, 1.0, 0.2188, 1.0, 0.2188, 0.5, 0.2188, 0.5, 0.2188, 1.0, 0.1875, 1.0, 0.1875, 0.5, 0.1875, 0.5, 0.1875, 1.0, 0.1562, 1.0, 0.1562, 0.5, 0.1562, 0.5, 0.1562, 1.0, 0.125, 1.0, 0.125, 0.5, 0.125, 0.5, 0.125, 1.0, 0.09375, 1.0, 0.09375, 0.5, 0.09375, 0.5, 0.09375, 1.0, 0.0625, 1.0, 0.0625, 0.5, 0.0625, 0.5, 0.0625, 1.0, 0.03125, 1.0, 0.03125, 0.5, 0.03125, 0.5, 0.03125, 1.0, 0.0, 1.0, 0.0, 0.5, 0.5, 1.0, 0.5, 0.5, 0.5, 0.5, 0.5, 1.0, 0.0, 0.5, 0.0, 1.0, 0.0, 1.0, 0.0, 0.5, 0.5, 0.5, 0.4688, 0.5, 0.4688, 1.0, 0.5, 1.0, 0.4688, 0.5, 0.4375, 0.5, 0.4375, 1.0, 0.4688, 1.0, 0.4375, 0.5, 0.4062, 0.5, 0.4062, 1.0, 0.4375, 1.0, 0.4062, 0.5, 0.375, 0.5, 0.375, 1.0, 0.4062, 1.0, 0.375, 0.5, 0.3438, 0.5, 0.3438, 1.0, 0.375, 1.0, 0.3438, 0.5, 0.3125, 0.5, 0.3125, 1.0, 0.3438, 1.0, 0.3125, 0.5, 0.2812, 0.5, 0.2812, 1.0, 0.3125, 1.0, 0.2812, 0.5, 0.25, 0.5, 0.25, 1.0, 0.2812, 1.0, 0.25, 0.5, 0.2188, 0.5, 0.2188, 1.0, 0.25, 1.0, 0.2188, 0.5, 0.1875, 0.5, 0.1875, 1.0, 0.2188, 1.0, 0.1875, 0.5, 0.1562, 0.5, 0.1562, 1.0, 0.1875, 1.0, 0.1562, 0.5, 0.125, 0.5, 0.125, 1.0, 0.1562, 1.0, 0.125, 0.5, 0.09375, 0.5, 0.09375, 1.0, 0.125, 1.0, 0.09375, 0.5, 0.0625, 0.5, 0.0625, 1.0, 0.09375, 1.0, 0.0625, 0.5, 0.03125, 0.5, 0.03125, 1.0, 0.0625, 1.0, 0.03125, 0.5, 0.0, 0.5, 0.0, 1.0, 0.03125, 1.0, 0.5, 1.0, 0.5, 1.0, 0.5, 1.0, 0.5, 1.0, 0.3438, 1.0, 0.3438, 1.0, 0.3125, 1.0, 0.3125, 1.0, 0.0625, 1.0, 0.0625, 1.0, 0.03125, 1.0, 0.03125, 1.0, 0.4375, 0.5, 0.4375, 0.5, 0.4688, 0.5, 0.4688, 0.5, 0.1562, 0.5, 0.1562, 0.5, 0.1875, 0.5, 0.1875, 0.5, 0.4688, 1.0, 0.4688, 1.0, 0.4375, 1.0, 0.4375, 1.0, 0.1875, 1.0, 0.1875, 1.0, 0.1562, 1.0, 0.1562, 1.0, 0.2812, 0.5, 0.2812, 0.5, 0.3125, 0.5, 0.3125, 0.5, 0.0, 0.5, 0.0, 0.5, 0.03125, 0.5, 0.03125, 0.5, 0.3125, 1.0, 0.3125, 1.0, 0.2812, 1.0, 0.2812, 1.0, 0.03125, 1.0, 0.03125, 1.0, 0.0, 1.0, 0.0, 1.0, 0.4062, 0.5, 0.4062, 0.5, 0.4375, 0.5, 0.4375, 0.5, 0.125, 0.5, 0.125, 0.5, 0.1562, 0.5, 0.1562, 0.5, 0.0, 1.0, 0.0, 1.0, 0.0, 0.5, 0.0, 0.5, 0.4375, 1.0, 0.4375, 1.0, 0.4062, 1.0, 0.4062, 1.0, 0.1562, 1.0, 0.1562, 1.0, 0.125, 1.0, 0.125, 1.0, 0.25, 0.5, 0.25, 0.5, 0.2812, 0.5, 0.2812, 0.5, 0.5, 0.5, 0.5, 0.5, 0.5, 1.0, 0.5, 1.0, 0.2812, 1.0, 0.2812, 1.0, 0.25, 1.0, 0.25, 1.0, 0.5, 1.0, 0.5, 1.0, 0.5, 1.0, 0.5, 1.0, 0.375, 0.5, 0.375, 0.5, 0.4062, 0.5, 0.4062, 0.5, 0.09375, 0.5, 0.09375, 0.5, 0.125, 0.5, 0.125, 0.5, 0.5, 0.5, 0.5, 0.5, 0.5, 0.5, 0.5, 0.5, 0.4062, 1.0, 0.4062, 1.0, 0.375, 1.0, 0.375, 1.0, 0.125, 1.0, 0.125, 1.0, 0.09375, 1.0, 0.09375, 1.0, 0.2188, 0.5, 0.2188, 0.5, 0.25, 0.5, 0.25, 0.5, 0.0, 0.5, 0.0, 0.5, 0.0, 0.5, 0.0, 0.5, 0.25, 1.0, 0.25, 1.0, 0.2188, 1.0, 0.2188, 1.0, 0.0, 1.0, 0.0, 1.0, 0.0, 1.0, 0.0, 1.0, 0.3438, 0.5, 0.3438, 0.5, 0.375, 0.5, 0.375, 0.5, 0.0625, 0.5, 0.0625, 0.5, 0.09375, 0.5, 0.09375, 0.5, 0.375, 1.0, 0.375, 1.0, 0.3438, 1.0, 0.3438, 1.0, 0.09375, 1.0, 0.09375, 1.0, 0.0625, 1.0, 0.0625, 1.0, 0.4688, 0.5, 0.4688, 0.5, 0.5, 0.5, 0.5, 0.5, 0.1875, 0.5, 0.1875, 0.5, 0.2188, 0.5, 0.2188, 0.5, 0.5, 1.0, 0.5, 1.0, 0.4688, 1.0, 0.4688, 1.0, 0.2188, 1.0, 0.2188, 1.0, 0.1875, 1.0, 0.1875, 1.0, 0.3125, 0.5, 0.3125, 0.5, 0.3438, 0.5, 0.3438, 0.5, 0.03125, 0.5, 0.03125, 0.5, 0.0625, 0.5, 0.0625, 0.5, 0.5, 1.0, 0.5, 1.0, 0.5, 0.5, 0.5, 0.5, 0.5, 0.5, 0.5, 0.5, 0.5, 0.5, 0.5, 0.5, 0.5, 0.5, 0.5, 0.5, 0.5, 1.0, 0.5, 1.0])
me_cylinder.update()

# ---- objects
ob_left = bpy.data.objects.new('Left', me_cube_001)
ob_right = bpy.data.objects.new('Right', me_cube_002)
ob_front = bpy.data.objects.new('Front', me_cube_003)
ob_back = bpy.data.objects.new('Back', me_cube_004)
ob_up = bpy.data.objects.new('Up', me_cube_005)
ob_down = bpy.data.objects.new('Down', me_cylinder)

# ---- transforms, parenting, visibility, modifiers, constraints
ob_left.location = (9.992, 0.4393, 0.0)
ob_left.rotation_euler = (3.142, 1.14e-14, -8.607e-22)
ob_left.delta_location = (-4.952, -0.2205, 0.003251)
ob_left.delta_rotation_euler = (3.142, -1.571, 0.0)
ob_right.location = (-10.05, 0.07634, 0.0)
ob_right.rotation_euler = (3.142, -0.0, 0.0)
ob_right.delta_location = (5.024, -0.03817, 0.5912)
ob_right.delta_rotation_euler = (3.423e-08, -1.571, 0.0)
ob_front.location = (0.2405, -9.93, 0.0)
ob_front.rotation_euler = (3.142, -2.98e-08, -2.98e-08)
ob_front.delta_location = (-0.1202, 4.965, 0.6075)
ob_front.delta_rotation_euler = (1.571, -1.571, 0.0)
ob_back.location = (0.2557, 10.03, 0.0)
ob_back.rotation_euler = (-3.142, -2.98e-08, 2.98e-08)
ob_back.delta_location = (-0.1278, -5.05, 0.3952)
ob_back.delta_rotation_euler = (-1.571, -1.571, 0.0)
ob_up.location = (0.0, 0.0, 0.0)
ob_up.delta_location = (-0.005081, 0.06671, 4.996)
ob_up.delta_rotation_euler = (1.571, -2.22e-16, -2.22e-16)
ob_up.delta_scale = (0.124, 0.124, 0.124)
ob_down.location = (0.0, 0.0, 0.0)
ob_down.delta_location = (0.07319, 0.02406, -5.01)
ob_down.delta_rotation_euler = (-3.142, 1.51e-07, -3.142)
ob_down.delta_scale = (0.8015, 1.0, 0.09463)

# ---- collection membership
scene.collection.objects.link(ob_left)
scene.collection.objects.link(ob_right)
scene.collection.objects.link(ob_front)
scene.collection.objects.link(ob_back)
scene.collection.objects.link(ob_up)
scene.collection.objects.link(ob_down)

# ---- scene / render settings (as saved in the file)
scene.frame_start = 1; scene.frame_end = 250; scene.frame_set(1)
scene.render.engine = 'BLENDER_EEVEE_NEXT'
scene.cycles.sampling_pattern = 'TABULATED_SOBOL'
scene.eevee.ray_tracing_options.trace_max_roughness = 0.0
bpy.context.view_layer.update()

# ---- added for rendering (the .blend has no active camera and no usable light): camera, sun
cam_auto = bpy.data.cameras.new('AutoCamera')
cam_auto.lens = 50.0
cam_auto.sensor_width = 36.0
cam_auto.clip_end = 1000.0
ob_auto_camera = bpy.data.objects.new('AutoCamera', cam_auto)
scene.collection.objects.link(ob_auto_camera)
ob_auto_camera.location = (16.4278, -19.695, 13.1441)
ob_auto_camera.rotation_euler = (1.09748, -7.21219e-08, 0.694738)
scene.camera = ob_auto_camera
light_auto_sun = bpy.data.lights.new('AutoSun', 'SUN')
light_auto_sun.energy = 3.0
light_auto_sun.angle = 0.0523599
ob_auto_sun = bpy.data.objects.new('AutoSun', light_auto_sun)
scene.collection.objects.link(ob_auto_sun)
ob_auto_sun.rotation_euler = (0.872665, 0.174533, 0.523599)
bpy.context.view_layer.update()
